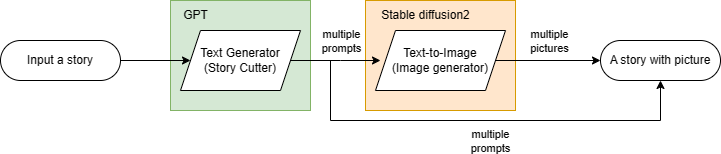

The diagram above was exported from draw.io. Its source (the exported page's mxGraphModel, read from the mxfile embedded in the PNG):
<mxGraphModel dx="995" dy="583" grid="1" gridSize="10" guides="1" tooltips="1" connect="1" arrows="1" fold="1" page="1" pageScale="1" pageWidth="1169" pageHeight="827" math="0" shadow="0">
  <root>
    <mxCell id="0" />
    <mxCell id="1" parent="0" />
    <mxCell id="P5z5l7iUgUteurHMvmzc-3" value="" style="rounded=0;whiteSpace=wrap;html=1;fillColor=#ffe6cc;strokeColor=#d79b00;" parent="1" vertex="1">
      <mxGeometry x="525" y="240" width="150" height="110" as="geometry" />
    </mxCell>
    <mxCell id="P5z5l7iUgUteurHMvmzc-1" value="" style="rounded=0;whiteSpace=wrap;html=1;fillColor=#d5e8d4;strokeColor=#82b366;" parent="1" vertex="1">
      <mxGeometry x="330" y="240" width="140" height="110" as="geometry" />
    </mxCell>
    <mxCell id="NclhK_TQGp8NSNFdqFJl-3" value="Input a story" style="rounded=1;whiteSpace=wrap;html=1;fontSize=12;glass=0;strokeWidth=1;shadow=0;arcSize=50;" parent="1" vertex="1">
      <mxGeometry x="160" y="280" width="120" height="40" as="geometry" />
    </mxCell>
    <mxCell id="NclhK_TQGp8NSNFdqFJl-4" style="edgeStyle=orthogonalEdgeStyle;rounded=0;orthogonalLoop=1;jettySize=auto;html=1;exitX=1;exitY=0.5;exitDx=0;exitDy=0;entryX=0;entryY=0.5;entryDx=0;entryDy=0;" parent="1" source="NclhK_TQGp8NSNFdqFJl-8" edge="1">
      <mxGeometry relative="1" as="geometry">
        <mxPoint x="359.65999999999997" y="410" as="sourcePoint" />
        <mxPoint x="540" y="299.99999999999994" as="targetPoint" />
      </mxGeometry>
    </mxCell>
    <mxCell id="NclhK_TQGp8NSNFdqFJl-5" value="multiple&lt;br&gt;prompts" style="edgeLabel;html=1;align=center;verticalAlign=middle;resizable=0;points=[];labelBackgroundColor=none;" parent="NclhK_TQGp8NSNFdqFJl-4" connectable="0" vertex="1">
      <mxGeometry x="-0.2706" relative="1" as="geometry">
        <mxPoint x="17" y="-20" as="offset" />
      </mxGeometry>
    </mxCell>
    <mxCell id="NclhK_TQGp8NSNFdqFJl-6" style="edgeStyle=orthogonalEdgeStyle;rounded=0;orthogonalLoop=1;jettySize=auto;html=1;exitX=1;exitY=0.5;exitDx=0;exitDy=0;entryX=0.5;entryY=1;entryDx=0;entryDy=0;" parent="1" source="NclhK_TQGp8NSNFdqFJl-8" target="NclhK_TQGp8NSNFdqFJl-12" edge="1">
      <mxGeometry relative="1" as="geometry">
        <Array as="points">
          <mxPoint x="490" y="300" />
          <mxPoint x="490" y="360" />
          <mxPoint x="820" y="360" />
        </Array>
      </mxGeometry>
    </mxCell>
    <mxCell id="NclhK_TQGp8NSNFdqFJl-7" value="multiple&lt;br style=&quot;border-color: var(--border-color);&quot;&gt;prompts" style="edgeLabel;html=1;align=center;verticalAlign=middle;resizable=0;points=[];labelBackgroundColor=none;" parent="NclhK_TQGp8NSNFdqFJl-6" connectable="0" vertex="1">
      <mxGeometry x="0.2615" relative="1" as="geometry">
        <mxPoint x="-37" y="20" as="offset" />
      </mxGeometry>
    </mxCell>
    <mxCell id="NclhK_TQGp8NSNFdqFJl-8" value="Text Generator&lt;br&gt;(Story Cutter)" style="shape=parallelogram;perimeter=parallelogramPerimeter;whiteSpace=wrap;html=1;fixedSize=1;" parent="1" vertex="1">
      <mxGeometry x="340" y="270" width="120" height="60" as="geometry" />
    </mxCell>
    <mxCell id="NclhK_TQGp8NSNFdqFJl-9" style="edgeStyle=orthogonalEdgeStyle;rounded=0;orthogonalLoop=1;jettySize=auto;html=1;exitX=1;exitY=0.5;exitDx=0;exitDy=0;entryX=0;entryY=0.5;entryDx=0;entryDy=0;" parent="1" source="NclhK_TQGp8NSNFdqFJl-11" target="NclhK_TQGp8NSNFdqFJl-12" edge="1">
      <mxGeometry relative="1" as="geometry" />
    </mxCell>
    <mxCell id="NclhK_TQGp8NSNFdqFJl-10" value="multiple&lt;br&gt;pictures" style="edgeLabel;html=1;align=center;verticalAlign=middle;resizable=0;points=[];labelBackgroundColor=none;" parent="NclhK_TQGp8NSNFdqFJl-9" connectable="0" vertex="1">
      <mxGeometry x="0.2097" relative="1" as="geometry">
        <mxPoint x="-11" y="-20" as="offset" />
      </mxGeometry>
    </mxCell>
    <mxCell id="NclhK_TQGp8NSNFdqFJl-11" value="Text-to-Image&lt;br&gt;(Image generator)" style="shape=parallelogram;perimeter=parallelogramPerimeter;whiteSpace=wrap;html=1;fixedSize=1;" parent="1" vertex="1">
      <mxGeometry x="535" y="270" width="130" height="60" as="geometry" />
    </mxCell>
    <mxCell id="NclhK_TQGp8NSNFdqFJl-12" value="A story with picture" style="rounded=1;whiteSpace=wrap;html=1;fontSize=12;glass=0;strokeWidth=1;shadow=0;arcSize=50;" parent="1" vertex="1">
      <mxGeometry x="760" y="280" width="120" height="40" as="geometry" />
    </mxCell>
    <mxCell id="P5z5l7iUgUteurHMvmzc-2" value="GPT" style="text;html=1;align=center;verticalAlign=middle;resizable=0;points=[];autosize=1;strokeColor=none;fillColor=none;" parent="1" vertex="1">
      <mxGeometry x="330" y="240" width="50" height="30" as="geometry" />
    </mxCell>
    <mxCell id="P5z5l7iUgUteurHMvmzc-6" value="" style="endArrow=classic;html=1;rounded=0;exitX=1;exitY=0.5;exitDx=0;exitDy=0;entryX=0;entryY=0.5;entryDx=0;entryDy=0;" parent="1" source="NclhK_TQGp8NSNFdqFJl-3" target="NclhK_TQGp8NSNFdqFJl-8" edge="1">
      <mxGeometry width="50" height="50" relative="1" as="geometry">
        <mxPoint x="250" y="470" as="sourcePoint" />
        <mxPoint x="300" y="420" as="targetPoint" />
      </mxGeometry>
    </mxCell>
    <mxCell id="P5z5l7iUgUteurHMvmzc-7" value="Stable diffusion2" style="text;html=1;align=center;verticalAlign=middle;resizable=0;points=[];autosize=1;strokeColor=none;fillColor=none;" parent="1" vertex="1">
      <mxGeometry x="530" y="240" width="110" height="30" as="geometry" />
    </mxCell>
  </root>
</mxGraphModel>